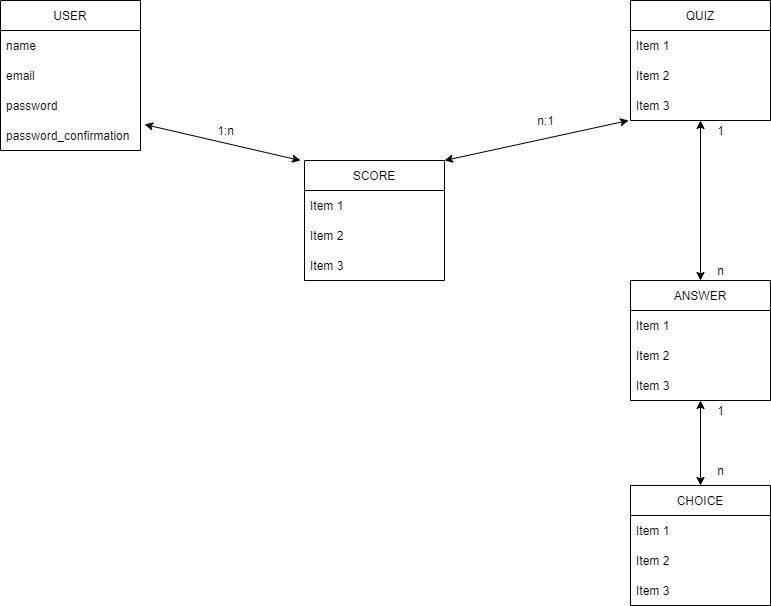

The diagram above was exported from draw.io. Its source (the exported page's mxGraphModel, read from the mxfile embedded in the PNG):
<mxGraphModel dx="1381" dy="787" grid="1" gridSize="10" guides="1" tooltips="1" connect="1" arrows="1" fold="1" page="1" pageScale="1" pageWidth="827" pageHeight="1169" math="0" shadow="0">
  <root>
    <mxCell id="0" />
    <mxCell id="1" parent="0" />
    <mxCell id="edPghWLFHM_vhtYEbHh7-1" value="USER" style="swimlane;fontStyle=0;childLayout=stackLayout;horizontal=1;startSize=30;horizontalStack=0;resizeParent=1;resizeParentMax=0;resizeLast=0;collapsible=1;marginBottom=0;" vertex="1" parent="1">
      <mxGeometry x="40" y="40" width="140" height="150" as="geometry" />
    </mxCell>
    <mxCell id="edPghWLFHM_vhtYEbHh7-2" value="name" style="text;strokeColor=none;fillColor=none;align=left;verticalAlign=middle;spacingLeft=4;spacingRight=4;overflow=hidden;points=[[0,0.5],[1,0.5]];portConstraint=eastwest;rotatable=0;" vertex="1" parent="edPghWLFHM_vhtYEbHh7-1">
      <mxGeometry y="30" width="140" height="30" as="geometry" />
    </mxCell>
    <mxCell id="edPghWLFHM_vhtYEbHh7-3" value="email" style="text;strokeColor=none;fillColor=none;align=left;verticalAlign=middle;spacingLeft=4;spacingRight=4;overflow=hidden;points=[[0,0.5],[1,0.5]];portConstraint=eastwest;rotatable=0;" vertex="1" parent="edPghWLFHM_vhtYEbHh7-1">
      <mxGeometry y="60" width="140" height="30" as="geometry" />
    </mxCell>
    <mxCell id="edPghWLFHM_vhtYEbHh7-4" value="password" style="text;strokeColor=none;fillColor=none;align=left;verticalAlign=middle;spacingLeft=4;spacingRight=4;overflow=hidden;points=[[0,0.5],[1,0.5]];portConstraint=eastwest;rotatable=0;" vertex="1" parent="edPghWLFHM_vhtYEbHh7-1">
      <mxGeometry y="90" width="140" height="30" as="geometry" />
    </mxCell>
    <mxCell id="edPghWLFHM_vhtYEbHh7-32" value="password_confirmation" style="text;strokeColor=none;fillColor=none;align=left;verticalAlign=middle;spacingLeft=4;spacingRight=4;overflow=hidden;points=[[0,0.5],[1,0.5]];portConstraint=eastwest;rotatable=0;" vertex="1" parent="edPghWLFHM_vhtYEbHh7-1">
      <mxGeometry y="120" width="140" height="30" as="geometry" />
    </mxCell>
    <mxCell id="edPghWLFHM_vhtYEbHh7-5" value="QUIZ" style="swimlane;fontStyle=0;childLayout=stackLayout;horizontal=1;startSize=30;horizontalStack=0;resizeParent=1;resizeParentMax=0;resizeLast=0;collapsible=1;marginBottom=0;" vertex="1" parent="1">
      <mxGeometry x="670" y="40" width="140" height="120" as="geometry" />
    </mxCell>
    <mxCell id="edPghWLFHM_vhtYEbHh7-6" value="Item 1" style="text;strokeColor=none;fillColor=none;align=left;verticalAlign=middle;spacingLeft=4;spacingRight=4;overflow=hidden;points=[[0,0.5],[1,0.5]];portConstraint=eastwest;rotatable=0;" vertex="1" parent="edPghWLFHM_vhtYEbHh7-5">
      <mxGeometry y="30" width="140" height="30" as="geometry" />
    </mxCell>
    <mxCell id="edPghWLFHM_vhtYEbHh7-7" value="Item 2" style="text;strokeColor=none;fillColor=none;align=left;verticalAlign=middle;spacingLeft=4;spacingRight=4;overflow=hidden;points=[[0,0.5],[1,0.5]];portConstraint=eastwest;rotatable=0;" vertex="1" parent="edPghWLFHM_vhtYEbHh7-5">
      <mxGeometry y="60" width="140" height="30" as="geometry" />
    </mxCell>
    <mxCell id="edPghWLFHM_vhtYEbHh7-8" value="Item 3" style="text;strokeColor=none;fillColor=none;align=left;verticalAlign=middle;spacingLeft=4;spacingRight=4;overflow=hidden;points=[[0,0.5],[1,0.5]];portConstraint=eastwest;rotatable=0;" vertex="1" parent="edPghWLFHM_vhtYEbHh7-5">
      <mxGeometry y="90" width="140" height="30" as="geometry" />
    </mxCell>
    <mxCell id="edPghWLFHM_vhtYEbHh7-13" value="SCORE" style="swimlane;fontStyle=0;childLayout=stackLayout;horizontal=1;startSize=30;horizontalStack=0;resizeParent=1;resizeParentMax=0;resizeLast=0;collapsible=1;marginBottom=0;" vertex="1" parent="1">
      <mxGeometry x="344" y="200" width="140" height="120" as="geometry" />
    </mxCell>
    <mxCell id="edPghWLFHM_vhtYEbHh7-14" value="Item 1" style="text;strokeColor=none;fillColor=none;align=left;verticalAlign=middle;spacingLeft=4;spacingRight=4;overflow=hidden;points=[[0,0.5],[1,0.5]];portConstraint=eastwest;rotatable=0;" vertex="1" parent="edPghWLFHM_vhtYEbHh7-13">
      <mxGeometry y="30" width="140" height="30" as="geometry" />
    </mxCell>
    <mxCell id="edPghWLFHM_vhtYEbHh7-15" value="Item 2" style="text;strokeColor=none;fillColor=none;align=left;verticalAlign=middle;spacingLeft=4;spacingRight=4;overflow=hidden;points=[[0,0.5],[1,0.5]];portConstraint=eastwest;rotatable=0;" vertex="1" parent="edPghWLFHM_vhtYEbHh7-13">
      <mxGeometry y="60" width="140" height="30" as="geometry" />
    </mxCell>
    <mxCell id="edPghWLFHM_vhtYEbHh7-16" value="Item 3" style="text;strokeColor=none;fillColor=none;align=left;verticalAlign=middle;spacingLeft=4;spacingRight=4;overflow=hidden;points=[[0,0.5],[1,0.5]];portConstraint=eastwest;rotatable=0;" vertex="1" parent="edPghWLFHM_vhtYEbHh7-13">
      <mxGeometry y="90" width="140" height="30" as="geometry" />
    </mxCell>
    <mxCell id="edPghWLFHM_vhtYEbHh7-17" value="ANSWER" style="swimlane;fontStyle=0;childLayout=stackLayout;horizontal=1;startSize=30;horizontalStack=0;resizeParent=1;resizeParentMax=0;resizeLast=0;collapsible=1;marginBottom=0;" vertex="1" parent="1">
      <mxGeometry x="670" y="320" width="140" height="120" as="geometry" />
    </mxCell>
    <mxCell id="edPghWLFHM_vhtYEbHh7-18" value="Item 1" style="text;strokeColor=none;fillColor=none;align=left;verticalAlign=middle;spacingLeft=4;spacingRight=4;overflow=hidden;points=[[0,0.5],[1,0.5]];portConstraint=eastwest;rotatable=0;" vertex="1" parent="edPghWLFHM_vhtYEbHh7-17">
      <mxGeometry y="30" width="140" height="30" as="geometry" />
    </mxCell>
    <mxCell id="edPghWLFHM_vhtYEbHh7-19" value="Item 2" style="text;strokeColor=none;fillColor=none;align=left;verticalAlign=middle;spacingLeft=4;spacingRight=4;overflow=hidden;points=[[0,0.5],[1,0.5]];portConstraint=eastwest;rotatable=0;" vertex="1" parent="edPghWLFHM_vhtYEbHh7-17">
      <mxGeometry y="60" width="140" height="30" as="geometry" />
    </mxCell>
    <mxCell id="edPghWLFHM_vhtYEbHh7-20" value="Item 3" style="text;strokeColor=none;fillColor=none;align=left;verticalAlign=middle;spacingLeft=4;spacingRight=4;overflow=hidden;points=[[0,0.5],[1,0.5]];portConstraint=eastwest;rotatable=0;" vertex="1" parent="edPghWLFHM_vhtYEbHh7-17">
      <mxGeometry y="90" width="140" height="30" as="geometry" />
    </mxCell>
    <mxCell id="edPghWLFHM_vhtYEbHh7-21" value="CHOICE" style="swimlane;fontStyle=0;childLayout=stackLayout;horizontal=1;startSize=30;horizontalStack=0;resizeParent=1;resizeParentMax=0;resizeLast=0;collapsible=1;marginBottom=0;" vertex="1" parent="1">
      <mxGeometry x="670" y="525" width="140" height="120" as="geometry" />
    </mxCell>
    <mxCell id="edPghWLFHM_vhtYEbHh7-22" value="Item 1" style="text;strokeColor=none;fillColor=none;align=left;verticalAlign=middle;spacingLeft=4;spacingRight=4;overflow=hidden;points=[[0,0.5],[1,0.5]];portConstraint=eastwest;rotatable=0;" vertex="1" parent="edPghWLFHM_vhtYEbHh7-21">
      <mxGeometry y="30" width="140" height="30" as="geometry" />
    </mxCell>
    <mxCell id="edPghWLFHM_vhtYEbHh7-23" value="Item 2" style="text;strokeColor=none;fillColor=none;align=left;verticalAlign=middle;spacingLeft=4;spacingRight=4;overflow=hidden;points=[[0,0.5],[1,0.5]];portConstraint=eastwest;rotatable=0;" vertex="1" parent="edPghWLFHM_vhtYEbHh7-21">
      <mxGeometry y="60" width="140" height="30" as="geometry" />
    </mxCell>
    <mxCell id="edPghWLFHM_vhtYEbHh7-24" value="Item 3" style="text;strokeColor=none;fillColor=none;align=left;verticalAlign=middle;spacingLeft=4;spacingRight=4;overflow=hidden;points=[[0,0.5],[1,0.5]];portConstraint=eastwest;rotatable=0;" vertex="1" parent="edPghWLFHM_vhtYEbHh7-21">
      <mxGeometry y="90" width="140" height="30" as="geometry" />
    </mxCell>
    <mxCell id="edPghWLFHM_vhtYEbHh7-28" value="" style="endArrow=classic;startArrow=classic;html=1;rounded=0;exitX=1.029;exitY=1.133;exitDx=0;exitDy=0;exitPerimeter=0;" edge="1" parent="1" source="edPghWLFHM_vhtYEbHh7-4">
      <mxGeometry width="50" height="50" relative="1" as="geometry">
        <mxPoint x="160" y="300" as="sourcePoint" />
        <mxPoint x="340" y="200" as="targetPoint" />
      </mxGeometry>
    </mxCell>
    <mxCell id="edPghWLFHM_vhtYEbHh7-29" value="" style="endArrow=classic;startArrow=classic;html=1;rounded=0;entryX=-0.014;entryY=1;entryDx=0;entryDy=0;entryPerimeter=0;exitX=1;exitY=0;exitDx=0;exitDy=0;" edge="1" parent="1" source="edPghWLFHM_vhtYEbHh7-13" target="edPghWLFHM_vhtYEbHh7-8">
      <mxGeometry width="50" height="50" relative="1" as="geometry">
        <mxPoint x="170" y="310" as="sourcePoint" />
        <mxPoint x="220" y="260" as="targetPoint" />
      </mxGeometry>
    </mxCell>
    <mxCell id="edPghWLFHM_vhtYEbHh7-30" value="" style="endArrow=classic;startArrow=classic;html=1;rounded=0;entryX=0.5;entryY=1;entryDx=0;entryDy=0;entryPerimeter=0;exitX=0.5;exitY=0;exitDx=0;exitDy=0;" edge="1" parent="1" source="edPghWLFHM_vhtYEbHh7-17" target="edPghWLFHM_vhtYEbHh7-8">
      <mxGeometry width="50" height="50" relative="1" as="geometry">
        <mxPoint x="610" y="320" as="sourcePoint" />
        <mxPoint x="660" y="270" as="targetPoint" />
      </mxGeometry>
    </mxCell>
    <mxCell id="edPghWLFHM_vhtYEbHh7-31" value="" style="endArrow=classic;startArrow=classic;html=1;rounded=0;entryX=0.5;entryY=1;entryDx=0;entryDy=0;entryPerimeter=0;exitX=0.5;exitY=0;exitDx=0;exitDy=0;" edge="1" parent="1" source="edPghWLFHM_vhtYEbHh7-21" target="edPghWLFHM_vhtYEbHh7-20">
      <mxGeometry width="50" height="50" relative="1" as="geometry">
        <mxPoint x="470" y="490" as="sourcePoint" />
        <mxPoint x="520" y="440" as="targetPoint" />
      </mxGeometry>
    </mxCell>
    <mxCell id="edPghWLFHM_vhtYEbHh7-33" value="1:n" style="text;html=1;align=center;verticalAlign=middle;resizable=0;points=[];autosize=1;strokeColor=none;fillColor=none;" vertex="1" parent="1">
      <mxGeometry x="250" y="160" width="30" height="20" as="geometry" />
    </mxCell>
    <mxCell id="edPghWLFHM_vhtYEbHh7-34" value="n:1" style="text;html=1;align=center;verticalAlign=middle;resizable=0;points=[];autosize=1;strokeColor=none;fillColor=none;" vertex="1" parent="1">
      <mxGeometry x="570" y="150" width="30" height="20" as="geometry" />
    </mxCell>
    <mxCell id="edPghWLFHM_vhtYEbHh7-35" value="1" style="text;html=1;align=center;verticalAlign=middle;resizable=0;points=[];autosize=1;strokeColor=none;fillColor=none;" vertex="1" parent="1">
      <mxGeometry x="750" y="160" width="20" height="20" as="geometry" />
    </mxCell>
    <mxCell id="edPghWLFHM_vhtYEbHh7-36" value="n" style="text;html=1;align=center;verticalAlign=middle;resizable=0;points=[];autosize=1;strokeColor=none;fillColor=none;" vertex="1" parent="1">
      <mxGeometry x="750" y="300" width="20" height="20" as="geometry" />
    </mxCell>
    <mxCell id="edPghWLFHM_vhtYEbHh7-37" value="1" style="text;html=1;align=center;verticalAlign=middle;resizable=0;points=[];autosize=1;strokeColor=none;fillColor=none;" vertex="1" parent="1">
      <mxGeometry x="750" y="440" width="20" height="20" as="geometry" />
    </mxCell>
    <mxCell id="edPghWLFHM_vhtYEbHh7-38" value="n" style="text;html=1;align=center;verticalAlign=middle;resizable=0;points=[];autosize=1;strokeColor=none;fillColor=none;" vertex="1" parent="1">
      <mxGeometry x="750" y="500" width="20" height="20" as="geometry" />
    </mxCell>
  </root>
</mxGraphModel>